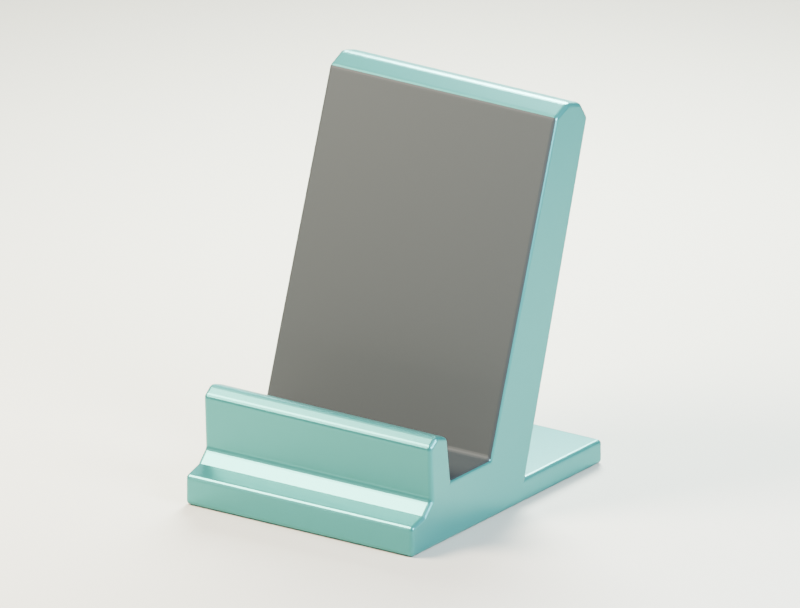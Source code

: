 # Source: desk-stand.blend  (saved by Blender 5.2.45; exported with 4.5.12 LTS)
import bpy
from mathutils import Matrix  # noqa: F401  (used for matrix-valued properties, if any)

bpy.ops.wm.read_factory_settings(use_empty=True)
scene = bpy.context.scene
scene.name = 'Blender Production Disposable Demo'

# ---- collections
col_collection = bpy.data.collections.new('Collection'); scene.collection.children.link(col_collection)
col_studio___omit_from_export = bpy.data.collections.new('Studio · omit from export'); scene.collection.children.link(col_studio___omit_from_export)

# ---- materials (node trees are filled in below, after node groups)
mat_deep_teal_anodized_aluminum = bpy.data.materials.new('Deep teal anodized aluminum')
mat_deep_teal_anodized_aluminum.diffuse_color = (0.035, 0.24, 0.225, 1.0)
mat_graphite_contact_finish = bpy.data.materials.new('Graphite contact finish')
mat_graphite_contact_finish.diffuse_color = (0.018, 0.024, 0.025, 1.0)
mat_warm_gray_backdrop = bpy.data.materials.new('Warm gray backdrop')
mat_warm_gray_backdrop.diffuse_color = (0.56, 0.53, 0.46, 1.0)

# ---- material node trees
mat_deep_teal_anodized_aluminum.use_nodes = True; mat_deep_teal_anodized_aluminum.node_tree.nodes.clear()
_N = mat_deep_teal_anodized_aluminum.node_tree.nodes; _L = mat_deep_teal_anodized_aluminum.node_tree.links
n0 = _N.new('ShaderNodeBsdfPrincipled'); n0.name = 'Principled BSDF'; n0.location = (-200, 100)
n0.inputs[0].default_value = (0.035, 0.24, 0.225, 1.0)
n0.inputs[1].default_value = 0.55
n0.inputs[2].default_value = 0.32
n0.inputs[10].default_value = 0.005
n1 = _N.new('ShaderNodeOutputMaterial'); n1.name = 'Material Output'; n1.location = (200, 100)
_L.new(n0.outputs[0], n1.inputs[0])
n1.is_active_output = True
mat_graphite_contact_finish.use_nodes = True; mat_graphite_contact_finish.node_tree.nodes.clear()
_N = mat_graphite_contact_finish.node_tree.nodes; _L = mat_graphite_contact_finish.node_tree.links
n0 = _N.new('ShaderNodeBsdfPrincipled'); n0.name = 'Principled BSDF'; n0.location = (-200, 100)
n0.inputs[0].default_value = (0.018, 0.024, 0.025, 1.0)
n0.inputs[1].default_value = 0.05
n0.inputs[2].default_value = 0.66
n0.inputs[10].default_value = 0.005
n1 = _N.new('ShaderNodeOutputMaterial'); n1.name = 'Material Output'; n1.location = (200, 100)
_L.new(n0.outputs[0], n1.inputs[0])
n1.is_active_output = True
mat_warm_gray_backdrop.use_nodes = True; mat_warm_gray_backdrop.node_tree.nodes.clear()
_N = mat_warm_gray_backdrop.node_tree.nodes; _L = mat_warm_gray_backdrop.node_tree.links
n0 = _N.new('ShaderNodeBsdfPrincipled'); n0.name = 'Principled BSDF'; n0.location = (-200, 100)
n0.inputs[0].default_value = (0.56, 0.53, 0.46, 1.0)
n0.inputs[2].default_value = 0.79
n0.inputs[10].default_value = 0.005
n1 = _N.new('ShaderNodeOutputMaterial'); n1.name = 'Material Output'; n1.location = (200, 100)
_L.new(n0.outputs[0], n1.inputs[0])
n1.is_active_output = True

# ---- world
world_studio_ambient = bpy.data.worlds.new('Studio ambient'); scene.world = world_studio_ambient
world_studio_ambient.use_nodes = True; world_studio_ambient.node_tree.nodes.clear()
_N = world_studio_ambient.node_tree.nodes; _L = world_studio_ambient.node_tree.links
n0 = _N.new('ShaderNodeBackground'); n0.name = 'Background'; n0.location = (-200, 100)
n0.inputs[0].default_value = (0.61, 0.67, 0.72, 1.0)
n0.inputs[1].default_value = 0.25
n1 = _N.new('ShaderNodeOutputWorld'); n1.name = 'World Output'; n1.location = (200, 100)
_L.new(n0.outputs[0], n1.inputs[0])
n1.is_active_output = True

# ---- cameras
cam_product_camera = bpy.data.cameras.new('Product camera')
cam_product_camera.type = 'ORTHO'
cam_product_camera.ortho_scale = 0.255

# ---- lights
light_key_softbox = bpy.data.lights.new('Key softbox', 'AREA')
light_key_softbox.color = (1.0, 0.89, 0.74)
light_key_softbox.energy = 18.0
light_key_softbox.shape = 'DISK'
light_key_softbox.size = 0.29
light_fill_softbox = bpy.data.lights.new('Fill softbox', 'AREA')
light_fill_softbox.color = (0.72, 0.85, 1.0)
light_fill_softbox.energy = 7.0
light_fill_softbox.shape = 'DISK'
light_fill_softbox.size = 0.22
light_rim_softbox = bpy.data.lights.new('Rim softbox', 'AREA')
light_rim_softbox.color = (0.89, 1.0, 0.96)
light_rim_softbox.energy = 18.0
light_rim_softbox.shape = 'DISK'
light_rim_softbox.size = 0.24

# ---- meshes
me_desk_stand_profile = bpy.data.meshes.new('Desk stand profile')
me_desk_stand_profile.from_pydata([(-0.044, -0.052, 0.0), (-0.044, 0.055, 0.0), (-0.044, 0.055, 0.008), (-0.044, 0.012, 0.008), (-0.044, 0.047, 0.12), (-0.044, 0.043, 0.126), (-0.044, 0.036, 0.128), (-0.044, 0.029, 0.125), (-0.044, 0.0, 0.043), (-0.044, -0.008, 0.02), (-0.044, -0.03, 0.02), (-0.044, -0.032, 0.035), (-0.044, -0.038, 0.037), (-0.044, -0.042, 0.034), (-0.044, -0.041, 0.016), (-0.044, -0.045, 0.012), (-0.044, -0.052, 0.01), (0.044, -0.052, 0.0), (0.044, 0.055, 0.0), (0.044, 0.055, 0.008), (0.044, 0.012, 0.008), (0.044, 0.047, 0.12), (0.044, 0.043, 0.126), (0.044, 0.036, 0.128), (0.044, 0.029, 0.125), (0.044, 0.0, 0.043), (0.044, -0.008, 0.02), (0.044, -0.03, 0.02), (0.044, -0.032, 0.035), (0.044, -0.038, 0.037), (0.044, -0.042, 0.034), (0.044, -0.041, 0.016), (0.044, -0.045, 0.012), (0.044, -0.052, 0.01)], [], [(16, 15, 14, 13, 12, 11, 10, 9, 8, 7, 6, 5, 4, 3, 2, 1, 0), (17, 18, 19, 20, 21, 22, 23, 24, 25, 26, 27, 28, 29, 30, 31, 32, 33), (0, 1, 18, 17), (1, 2, 19, 18), (2, 3, 20, 19), (3, 4, 21, 20), (4, 5, 22, 21), (5, 6, 23, 22), (6, 7, 24, 23), (7, 8, 25, 24), (8, 9, 26, 25), (9, 10, 27, 26), (10, 11, 28, 27), (11, 12, 29, 28), (12, 13, 30, 29), (13, 14, 31, 30), (14, 15, 32, 31), (15, 16, 33, 32), (16, 0, 17, 33)])
me_desk_stand_profile.polygons.foreach_set('material_index', [0, 0, 0, 0, 0, 0, 0, 0, 0, 1, 1, 1, 1, 0, 0, 0, 0, 0, 0])
me_desk_stand_profile.materials.append(mat_deep_teal_anodized_aluminum)
me_desk_stand_profile.materials.append(mat_graphite_contact_finish)
me_desk_stand_profile.update()
me_backdrop_mesh = bpy.data.meshes.new('Backdrop mesh')
me_backdrop_mesh.from_pydata([(-3.0, -3.0, 0.0), (3.0, -3.0, 0.0), (3.0, 3.0, 0.0), (-3.0, 3.0, 0.0)], [], [(0, 1, 2, 3)])
me_backdrop_mesh.materials.append(mat_warm_gray_backdrop)
me_backdrop_mesh.update()

# ---- objects
ob_desk_stand = bpy.data.objects.new('Desk Stand', me_desk_stand_profile)
ob_backdrop = bpy.data.objects.new('Backdrop', me_backdrop_mesh)
ob_product_camera = bpy.data.objects.new('Product camera', cam_product_camera)
ob_key_softbox = bpy.data.objects.new('Key softbox', light_key_softbox)
ob_fill_softbox = bpy.data.objects.new('Fill softbox', light_fill_softbox)
ob_rim_softbox = bpy.data.objects.new('Rim softbox', light_rim_softbox)

# ---- transforms, parenting, visibility, modifiers, constraints
ob_desk_stand.location = (0.0, 0.0, 0.0)
_m = ob_desk_stand.modifiers.new('Editable edge radius', 'BEVEL')
_m.width = 0.0014
_m.width_pct = 0.0014
_m.segments = 4
_m.harden_normals = True
_m = ob_desk_stand.modifiers.new('Weighted corner normals', 'WEIGHTED_NORMAL')
_m.keep_sharp = True
ob_backdrop.location = (0.0, 0.0, -0.0001)
ob_product_camera.location = (0.23, -0.33, 0.21)
ob_product_camera.rotation_euler = (1.217, 2.027e-08, 0.6017)
ob_key_softbox.location = (-0.29, -0.25, 0.42)
ob_key_softbox.rotation_euler = (0.8205, 9.042e-08, -0.8495)
ob_fill_softbox.location = (0.35, -0.04, 0.25)
ob_fill_softbox.rotation_euler = (1.077, -1.015e-07, 1.443)
ob_rim_softbox.location = (-0.13, 0.32, 0.36)
ob_rim_softbox.rotation_euler = (0.8489, 1.131e-07, -2.75)

# ---- collection membership
scene.collection.objects.link(ob_desk_stand)
col_studio___omit_from_export.objects.link(ob_backdrop)
col_studio___omit_from_export.objects.link(ob_product_camera)
col_studio___omit_from_export.objects.link(ob_key_softbox)
col_studio___omit_from_export.objects.link(ob_fill_softbox)
col_studio___omit_from_export.objects.link(ob_rim_softbox)

# ---- scene / render settings (as saved in the file)
scene.camera = ob_product_camera
scene.frame_start = 1; scene.frame_end = 250; scene.frame_set(1)
scene.render.engine = 'CYCLES'
scene.render.resolution_x = 1000
scene.render.resolution_y = 760
scene.render.bake_bias = 0.0
scene.render.bake_samples = 0
scene.render.compositor_device = 'GPU'
scene.cycles.samples = 24
scene.eevee.use_volume_custom_range = False
scene.eevee.fast_gi_thickness_near = 0.1
scene.eevee.fast_gi_thickness_far = 0.0
scene.eevee.ray_tracing_options.screen_trace_thickness = 0.1
scene.view_settings.exposure = -0.4
bpy.context.view_layer.update()

